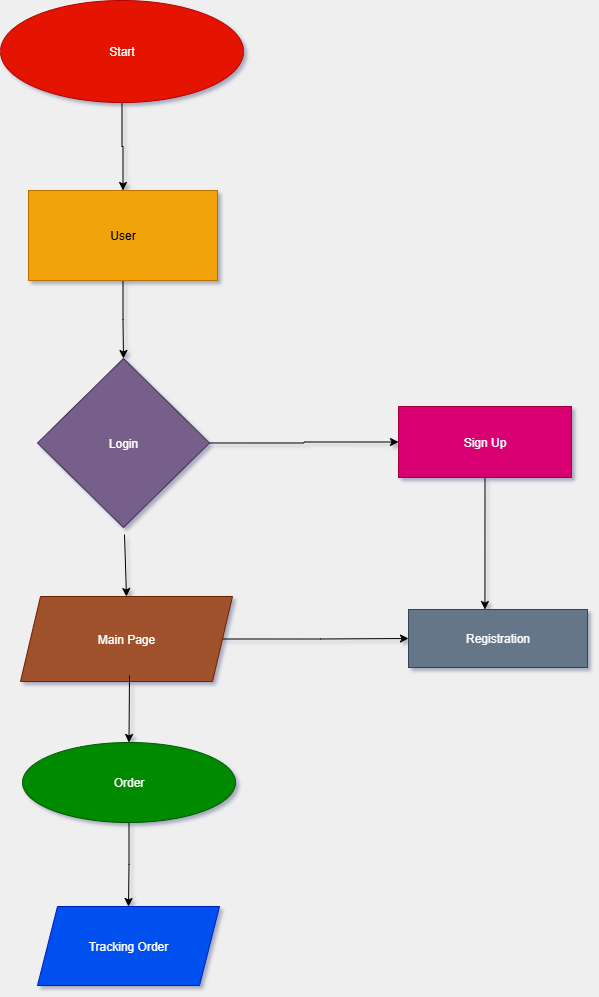

The diagram above was exported from draw.io. Its source (the exported page's mxGraphModel, read from the mxfile embedded in the PNG):
<mxGraphModel dx="221" dy="1741" grid="1" gridSize="1" guides="1" tooltips="1" connect="1" arrows="1" fold="1" page="1" pageScale="1" pageWidth="827" pageHeight="1169" background="#EFEFEF" math="0" shadow="1">
  <root>
    <mxCell id="WIyWlLk6GJQsqaUBKTNV-0" />
    <mxCell id="WIyWlLk6GJQsqaUBKTNV-1" parent="WIyWlLk6GJQsqaUBKTNV-0" />
    <mxCell id="mJCr5Nw-sKNIL17hRf6--52" value="" style="edgeStyle=orthogonalEdgeStyle;rounded=0;orthogonalLoop=1;jettySize=auto;html=1;" edge="1" parent="WIyWlLk6GJQsqaUBKTNV-1" source="mJCr5Nw-sKNIL17hRf6--50" target="mJCr5Nw-sKNIL17hRf6--51">
      <mxGeometry relative="1" as="geometry" />
    </mxCell>
    <mxCell id="mJCr5Nw-sKNIL17hRf6--50" value="Start" style="ellipse;whiteSpace=wrap;html=1;fillColor=#e51400;fontColor=#ffffff;strokeColor=#B20000;" vertex="1" parent="WIyWlLk6GJQsqaUBKTNV-1">
      <mxGeometry x="1029" y="-142" width="243" height="102" as="geometry" />
    </mxCell>
    <mxCell id="mJCr5Nw-sKNIL17hRf6--54" value="" style="edgeStyle=orthogonalEdgeStyle;rounded=0;orthogonalLoop=1;jettySize=auto;html=1;" edge="1" parent="WIyWlLk6GJQsqaUBKTNV-1" source="mJCr5Nw-sKNIL17hRf6--51" target="mJCr5Nw-sKNIL17hRf6--53">
      <mxGeometry relative="1" as="geometry" />
    </mxCell>
    <mxCell id="mJCr5Nw-sKNIL17hRf6--51" value="User" style="whiteSpace=wrap;html=1;fillColor=#f0a30a;fontColor=#000000;strokeColor=#BD7000;" vertex="1" parent="WIyWlLk6GJQsqaUBKTNV-1">
      <mxGeometry x="1057" y="48" width="189" height="90" as="geometry" />
    </mxCell>
    <mxCell id="mJCr5Nw-sKNIL17hRf6--63" value="" style="edgeStyle=orthogonalEdgeStyle;rounded=0;orthogonalLoop=1;jettySize=auto;html=1;" edge="1" parent="WIyWlLk6GJQsqaUBKTNV-1" source="mJCr5Nw-sKNIL17hRf6--53" target="mJCr5Nw-sKNIL17hRf6--62">
      <mxGeometry relative="1" as="geometry" />
    </mxCell>
    <mxCell id="mJCr5Nw-sKNIL17hRf6--53" value="Login" style="rhombus;whiteSpace=wrap;html=1;fillColor=#76608a;fontColor=#ffffff;strokeColor=#432D57;" vertex="1" parent="WIyWlLk6GJQsqaUBKTNV-1">
      <mxGeometry x="1066" y="216" width="172" height="169" as="geometry" />
    </mxCell>
    <mxCell id="mJCr5Nw-sKNIL17hRf6--65" value="" style="edgeStyle=orthogonalEdgeStyle;rounded=0;orthogonalLoop=1;jettySize=auto;html=1;" edge="1" parent="WIyWlLk6GJQsqaUBKTNV-1" source="mJCr5Nw-sKNIL17hRf6--55" target="mJCr5Nw-sKNIL17hRf6--64">
      <mxGeometry relative="1" as="geometry" />
    </mxCell>
    <mxCell id="mJCr5Nw-sKNIL17hRf6--55" value="Main Page" style="shape=parallelogram;perimeter=parallelogramPerimeter;whiteSpace=wrap;html=1;fixedSize=1;fillColor=#a0522d;fontColor=#ffffff;strokeColor=#6D1F00;" vertex="1" parent="WIyWlLk6GJQsqaUBKTNV-1">
      <mxGeometry x="1049" y="454" width="212" height="85" as="geometry" />
    </mxCell>
    <mxCell id="mJCr5Nw-sKNIL17hRf6--56" value="" style="endArrow=classic;html=1;rounded=0;entryX=0.5;entryY=0;entryDx=0;entryDy=0;" edge="1" parent="WIyWlLk6GJQsqaUBKTNV-1" target="mJCr5Nw-sKNIL17hRf6--55">
      <mxGeometry width="50" height="50" relative="1" as="geometry">
        <mxPoint x="1153" y="392" as="sourcePoint" />
        <mxPoint x="1306" y="305" as="targetPoint" />
      </mxGeometry>
    </mxCell>
    <mxCell id="mJCr5Nw-sKNIL17hRf6--61" value="" style="edgeStyle=orthogonalEdgeStyle;rounded=0;orthogonalLoop=1;jettySize=auto;html=1;" edge="1" parent="WIyWlLk6GJQsqaUBKTNV-1" source="mJCr5Nw-sKNIL17hRf6--57" target="mJCr5Nw-sKNIL17hRf6--60">
      <mxGeometry relative="1" as="geometry" />
    </mxCell>
    <mxCell id="mJCr5Nw-sKNIL17hRf6--57" value="Order" style="ellipse;whiteSpace=wrap;html=1;fillColor=#008a00;fontColor=#ffffff;strokeColor=#005700;" vertex="1" parent="WIyWlLk6GJQsqaUBKTNV-1">
      <mxGeometry x="1051" y="600" width="213" height="80" as="geometry" />
    </mxCell>
    <mxCell id="mJCr5Nw-sKNIL17hRf6--58" value="" style="endArrow=classic;html=1;rounded=0;entryX=0.5;entryY=0;entryDx=0;entryDy=0;" edge="1" parent="WIyWlLk6GJQsqaUBKTNV-1" target="mJCr5Nw-sKNIL17hRf6--57">
      <mxGeometry width="50" height="50" relative="1" as="geometry">
        <mxPoint x="1158" y="533" as="sourcePoint" />
        <mxPoint x="1337" y="595" as="targetPoint" />
      </mxGeometry>
    </mxCell>
    <mxCell id="mJCr5Nw-sKNIL17hRf6--60" value="Tracking Order" style="shape=parallelogram;perimeter=parallelogramPerimeter;whiteSpace=wrap;html=1;fixedSize=1;fillColor=#0050ef;fontColor=#ffffff;strokeColor=#001DBC;" vertex="1" parent="WIyWlLk6GJQsqaUBKTNV-1">
      <mxGeometry x="1066" y="764" width="182" height="79" as="geometry" />
    </mxCell>
    <mxCell id="mJCr5Nw-sKNIL17hRf6--62" value="Sign Up" style="whiteSpace=wrap;html=1;fillColor=#d80073;fontColor=#ffffff;strokeColor=#A50040;" vertex="1" parent="WIyWlLk6GJQsqaUBKTNV-1">
      <mxGeometry x="1427" y="264" width="173" height="71" as="geometry" />
    </mxCell>
    <mxCell id="mJCr5Nw-sKNIL17hRf6--64" value="Registration" style="whiteSpace=wrap;html=1;fillColor=#647687;fontColor=#ffffff;strokeColor=#314354;" vertex="1" parent="WIyWlLk6GJQsqaUBKTNV-1">
      <mxGeometry x="1437" y="467" width="179" height="58" as="geometry" />
    </mxCell>
    <mxCell id="mJCr5Nw-sKNIL17hRf6--66" value="" style="endArrow=classic;html=1;rounded=0;exitX=0.5;exitY=1;exitDx=0;exitDy=0;entryX=0.427;entryY=0;entryDx=0;entryDy=0;entryPerimeter=0;" edge="1" parent="WIyWlLk6GJQsqaUBKTNV-1" source="mJCr5Nw-sKNIL17hRf6--62" target="mJCr5Nw-sKNIL17hRf6--64">
      <mxGeometry width="50" height="50" relative="1" as="geometry">
        <mxPoint x="1457" y="393" as="sourcePoint" />
        <mxPoint x="1349" y="437" as="targetPoint" />
      </mxGeometry>
    </mxCell>
  </root>
</mxGraphModel>